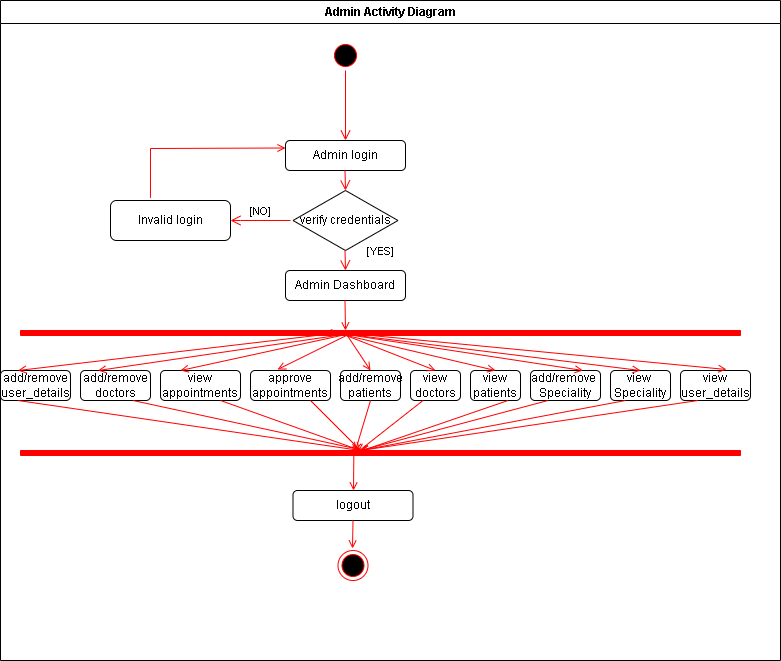

The diagram above was exported from draw.io. Its source (the exported page's mxGraphModel, read from the mxfile embedded in the PNG):
<mxGraphModel dx="2037" dy="394" grid="1" gridSize="10" guides="1" tooltips="1" connect="1" arrows="1" fold="1" page="1" pageScale="1" pageWidth="1169" pageHeight="826" background="none" math="0" shadow="0">
  <root>
    <mxCell id="0" />
    <mxCell id="1" parent="0" />
    <mxCell id="2" value="Admin Activity Diagram" style="swimlane;whiteSpace=wrap" parent="1" vertex="1">
      <mxGeometry x="-30" y="50" width="780" height="660" as="geometry" />
    </mxCell>
    <mxCell id="kPLR8zdl3A8PK_mR1lYa-62" value="view appointments" style="rounded=1;whiteSpace=wrap;html=1;" parent="2" vertex="1">
      <mxGeometry x="160" y="370" width="80" height="30" as="geometry" />
    </mxCell>
    <mxCell id="kPLR8zdl3A8PK_mR1lYa-63" value="" style="ellipse;shape=startState;fillColor=#000000;strokeColor=#ff0000;" parent="2" vertex="1">
      <mxGeometry x="330" y="40" width="30" height="30" as="geometry" />
    </mxCell>
    <mxCell id="kPLR8zdl3A8PK_mR1lYa-66" value="Admin login" style="rounded=1;whiteSpace=wrap;html=1;" parent="2" vertex="1">
      <mxGeometry x="285" y="140" width="120" height="30" as="geometry" />
    </mxCell>
    <mxCell id="kPLR8zdl3A8PK_mR1lYa-67" value="verify credentials" style="rhombus;whiteSpace=wrap;html=1;" parent="2" vertex="1">
      <mxGeometry x="292.5" y="190" width="105" height="60" as="geometry" />
    </mxCell>
    <mxCell id="kPLR8zdl3A8PK_mR1lYa-68" value="Admin Dashboard" style="rounded=1;whiteSpace=wrap;html=1;" parent="2" vertex="1">
      <mxGeometry x="285" y="270" width="120" height="30" as="geometry" />
    </mxCell>
    <mxCell id="kPLR8zdl3A8PK_mR1lYa-70" value="" style="edgeStyle=elbowEdgeStyle;elbow=horizontal;verticalAlign=bottom;endArrow=open;endSize=8;strokeColor=#FF0000;endFill=1;rounded=0" parent="2" source="kPLR8zdl3A8PK_mR1lYa-63" edge="1">
      <mxGeometry x="328.5" y="40" as="geometry">
        <mxPoint x="344.5" y="140" as="targetPoint" />
        <mxPoint x="344.5" y="119.96662954709575" as="sourcePoint" />
        <Array as="points" />
      </mxGeometry>
    </mxCell>
    <mxCell id="kPLR8zdl3A8PK_mR1lYa-71" value="" style="edgeStyle=elbowEdgeStyle;elbow=horizontal;verticalAlign=bottom;endArrow=open;endSize=8;strokeColor=#FF0000;endFill=1;rounded=0" parent="2" edge="1">
      <mxGeometry x="328.5" y="90.03" as="geometry">
        <mxPoint x="344.5" y="190.03" as="targetPoint" />
        <mxPoint x="344.5" y="169.99662954709575" as="sourcePoint" />
        <Array as="points" />
      </mxGeometry>
    </mxCell>
    <mxCell id="kPLR8zdl3A8PK_mR1lYa-72" value="[YES]" style="edgeStyle=elbowEdgeStyle;elbow=horizontal;verticalAlign=bottom;endArrow=open;endSize=8;strokeColor=#FF0000;endFill=1;rounded=0" parent="2" edge="1">
      <mxGeometry as="geometry">
        <mxPoint x="344.5" y="270.03" as="targetPoint" />
        <mxPoint x="344.5" y="249.99662954709572" as="sourcePoint" />
        <Array as="points" />
        <mxPoint x="36" as="offset" />
      </mxGeometry>
    </mxCell>
    <mxCell id="kPLR8zdl3A8PK_mR1lYa-76" value="" style="endArrow=open;strokeColor=#FF0000;endFill=1;rounded=0;" parent="2" edge="1">
      <mxGeometry relative="1" as="geometry">
        <mxPoint x="344.5" y="300" as="sourcePoint" />
        <mxPoint x="345" y="330" as="targetPoint" />
      </mxGeometry>
    </mxCell>
    <mxCell id="kPLR8zdl3A8PK_mR1lYa-77" value="" style="whiteSpace=wrap;strokeColor=#FF0000;fillColor=#FF0000;direction=north;" parent="2" vertex="1">
      <mxGeometry x="20" y="330" width="720" height="5" as="geometry" />
    </mxCell>
    <mxCell id="kPLR8zdl3A8PK_mR1lYa-82" value="view patients" style="rounded=1;whiteSpace=wrap;html=1;" parent="2" vertex="1">
      <mxGeometry x="470" y="370" width="50" height="30" as="geometry" />
    </mxCell>
    <mxCell id="kPLR8zdl3A8PK_mR1lYa-81" value="add/remove doctors" style="rounded=1;whiteSpace=wrap;html=1;" parent="2" vertex="1">
      <mxGeometry x="80" y="370" width="70" height="30" as="geometry" />
    </mxCell>
    <mxCell id="kPLR8zdl3A8PK_mR1lYa-80" value="view doctors" style="rounded=1;whiteSpace=wrap;html=1;" parent="2" vertex="1">
      <mxGeometry x="410" y="370" width="50" height="30" as="geometry" />
    </mxCell>
    <mxCell id="kPLR8zdl3A8PK_mR1lYa-79" value="add/remove patients" style="rounded=1;whiteSpace=wrap;html=1;" parent="2" vertex="1">
      <mxGeometry x="340" y="370" width="60" height="30" as="geometry" />
    </mxCell>
    <mxCell id="kPLR8zdl3A8PK_mR1lYa-86" value="approve appointments" style="rounded=1;whiteSpace=wrap;html=1;" parent="2" vertex="1">
      <mxGeometry x="250" y="370" width="80" height="30" as="geometry" />
    </mxCell>
    <mxCell id="kPLR8zdl3A8PK_mR1lYa-88" value="add/remove&amp;nbsp;&lt;br&gt;Speciality" style="rounded=1;whiteSpace=wrap;html=1;" parent="2" vertex="1">
      <mxGeometry x="530" y="370" width="70" height="30" as="geometry" />
    </mxCell>
    <mxCell id="kPLR8zdl3A8PK_mR1lYa-89" value="view&amp;nbsp;&lt;br&gt;Speciality" style="rounded=1;whiteSpace=wrap;html=1;" parent="2" vertex="1">
      <mxGeometry x="610" y="370" width="60" height="30" as="geometry" />
    </mxCell>
    <mxCell id="kPLR8zdl3A8PK_mR1lYa-90" value="view user_details" style="rounded=1;whiteSpace=wrap;html=1;" parent="2" vertex="1">
      <mxGeometry x="680" y="370" width="70" height="30" as="geometry" />
    </mxCell>
    <mxCell id="kPLR8zdl3A8PK_mR1lYa-91" value="add/remove user_details" style="rounded=1;whiteSpace=wrap;html=1;" parent="2" vertex="1">
      <mxGeometry y="370" width="70" height="30" as="geometry" />
    </mxCell>
    <mxCell id="kPLR8zdl3A8PK_mR1lYa-92" value="" style="endArrow=open;strokeColor=#FF0000;endFill=1;rounded=0;entryX=0.25;entryY=0;entryDx=0;entryDy=0;" parent="2" target="kPLR8zdl3A8PK_mR1lYa-91" edge="1">
      <mxGeometry relative="1" as="geometry">
        <mxPoint x="350" y="331" as="sourcePoint" />
        <mxPoint x="355" y="340" as="targetPoint" />
      </mxGeometry>
    </mxCell>
    <mxCell id="kPLR8zdl3A8PK_mR1lYa-93" value="" style="endArrow=open;strokeColor=#FF0000;endFill=1;rounded=0;entryX=0.25;entryY=0;entryDx=0;entryDy=0;" parent="2" target="kPLR8zdl3A8PK_mR1lYa-81" edge="1">
      <mxGeometry relative="1" as="geometry">
        <mxPoint x="350" y="333" as="sourcePoint" />
        <mxPoint x="27.5" y="380" as="targetPoint" />
      </mxGeometry>
    </mxCell>
    <mxCell id="kPLR8zdl3A8PK_mR1lYa-94" value="" style="endArrow=open;strokeColor=#FF0000;endFill=1;rounded=0;entryX=0.25;entryY=0;entryDx=0;entryDy=0;" parent="2" target="kPLR8zdl3A8PK_mR1lYa-62" edge="1">
      <mxGeometry relative="1" as="geometry">
        <mxPoint x="350" y="333" as="sourcePoint" />
        <mxPoint x="120" y="383" as="targetPoint" />
      </mxGeometry>
    </mxCell>
    <mxCell id="kPLR8zdl3A8PK_mR1lYa-96" value="" style="endArrow=open;strokeColor=#FF0000;endFill=1;rounded=0;entryX=0.338;entryY=-0.033;entryDx=0;entryDy=0;entryPerimeter=0;" parent="2" target="kPLR8zdl3A8PK_mR1lYa-86" edge="1">
      <mxGeometry relative="1" as="geometry">
        <mxPoint x="350" y="333" as="sourcePoint" />
        <mxPoint x="190" y="380" as="targetPoint" />
      </mxGeometry>
    </mxCell>
    <mxCell id="kPLR8zdl3A8PK_mR1lYa-97" value="" style="endArrow=open;strokeColor=#FF0000;endFill=1;rounded=0;entryX=0.5;entryY=0;entryDx=0;entryDy=0;exitX=0.2;exitY=0.453;exitDx=0;exitDy=0;exitPerimeter=0;" parent="2" source="kPLR8zdl3A8PK_mR1lYa-77" target="kPLR8zdl3A8PK_mR1lYa-79" edge="1">
      <mxGeometry relative="1" as="geometry">
        <mxPoint x="200" y="350" as="sourcePoint" />
        <mxPoint x="200" y="390" as="targetPoint" />
      </mxGeometry>
    </mxCell>
    <mxCell id="kPLR8zdl3A8PK_mR1lYa-98" value="" style="endArrow=open;strokeColor=#FF0000;endFill=1;rounded=0;entryX=0.5;entryY=0;entryDx=0;entryDy=0;exitX=1.2;exitY=0.431;exitDx=0;exitDy=0;exitPerimeter=0;" parent="2" source="kPLR8zdl3A8PK_mR1lYa-77" target="kPLR8zdl3A8PK_mR1lYa-80" edge="1">
      <mxGeometry relative="1" as="geometry">
        <mxPoint x="210" y="360" as="sourcePoint" />
        <mxPoint x="210" y="400" as="targetPoint" />
      </mxGeometry>
    </mxCell>
    <mxCell id="kPLR8zdl3A8PK_mR1lYa-99" value="" style="endArrow=open;strokeColor=#FF0000;endFill=1;rounded=0;entryX=0.5;entryY=0;entryDx=0;entryDy=0;exitX=0;exitY=0.453;exitDx=0;exitDy=0;exitPerimeter=0;" parent="2" source="kPLR8zdl3A8PK_mR1lYa-77" target="kPLR8zdl3A8PK_mR1lYa-82" edge="1">
      <mxGeometry relative="1" as="geometry">
        <mxPoint x="500" y="333" as="sourcePoint" />
        <mxPoint x="220" y="410" as="targetPoint" />
      </mxGeometry>
    </mxCell>
    <mxCell id="kPLR8zdl3A8PK_mR1lYa-100" value="" style="endArrow=open;strokeColor=#FF0000;endFill=1;rounded=0;entryX=0.75;entryY=0;entryDx=0;entryDy=0;" parent="2" target="kPLR8zdl3A8PK_mR1lYa-88" edge="1">
      <mxGeometry relative="1" as="geometry">
        <mxPoint x="340" y="333" as="sourcePoint" />
        <mxPoint x="505" y="380" as="targetPoint" />
      </mxGeometry>
    </mxCell>
    <mxCell id="kPLR8zdl3A8PK_mR1lYa-101" value="" style="endArrow=open;strokeColor=#FF0000;endFill=1;rounded=0;entryX=0.5;entryY=0;entryDx=0;entryDy=0;" parent="2" target="kPLR8zdl3A8PK_mR1lYa-89" edge="1">
      <mxGeometry relative="1" as="geometry">
        <mxPoint x="340" y="333" as="sourcePoint" />
        <mxPoint x="515" y="390" as="targetPoint" />
      </mxGeometry>
    </mxCell>
    <mxCell id="kPLR8zdl3A8PK_mR1lYa-102" value="" style="endArrow=open;strokeColor=#FF0000;endFill=1;rounded=0;entryX=0.657;entryY=-0.033;entryDx=0;entryDy=0;entryPerimeter=0;" parent="2" target="kPLR8zdl3A8PK_mR1lYa-90" edge="1">
      <mxGeometry relative="1" as="geometry">
        <mxPoint x="350" y="333" as="sourcePoint" />
        <mxPoint x="525" y="400" as="targetPoint" />
      </mxGeometry>
    </mxCell>
    <mxCell id="kPLR8zdl3A8PK_mR1lYa-103" value="" style="whiteSpace=wrap;strokeColor=#FF0000;fillColor=#FF0000;direction=north;" parent="2" vertex="1">
      <mxGeometry x="20" y="450" width="720" height="5" as="geometry" />
    </mxCell>
    <mxCell id="kPLR8zdl3A8PK_mR1lYa-105" value="" style="endArrow=open;strokeColor=#FF0000;endFill=1;rounded=0;exitX=0.25;exitY=1;exitDx=0;exitDy=0;" parent="2" source="kPLR8zdl3A8PK_mR1lYa-91" edge="1">
      <mxGeometry relative="1" as="geometry">
        <mxPoint x="20" y="390" as="sourcePoint" />
        <mxPoint x="360" y="450" as="targetPoint" />
      </mxGeometry>
    </mxCell>
    <mxCell id="kPLR8zdl3A8PK_mR1lYa-106" value="" style="endArrow=open;strokeColor=#FF0000;endFill=1;rounded=0;exitX=0.75;exitY=1;exitDx=0;exitDy=0;entryX=1.2;entryY=0.471;entryDx=0;entryDy=0;entryPerimeter=0;" parent="2" source="kPLR8zdl3A8PK_mR1lYa-81" target="kPLR8zdl3A8PK_mR1lYa-103" edge="1">
      <mxGeometry relative="1" as="geometry">
        <mxPoint x="27.5" y="410" as="sourcePoint" />
        <mxPoint x="370" y="460" as="targetPoint" />
      </mxGeometry>
    </mxCell>
    <mxCell id="kPLR8zdl3A8PK_mR1lYa-110" value="" style="endArrow=open;strokeColor=#FF0000;endFill=1;rounded=0;exitX=0.25;exitY=1;exitDx=0;exitDy=0;entryX=0.8;entryY=0.469;entryDx=0;entryDy=0;entryPerimeter=0;" parent="2" source="kPLR8zdl3A8PK_mR1lYa-80" target="kPLR8zdl3A8PK_mR1lYa-103" edge="1">
      <mxGeometry relative="1" as="geometry">
        <mxPoint x="67.5" y="450" as="sourcePoint" />
        <mxPoint x="410" y="500" as="targetPoint" />
      </mxGeometry>
    </mxCell>
    <mxCell id="kPLR8zdl3A8PK_mR1lYa-111" value="" style="endArrow=open;strokeColor=#FF0000;endFill=1;rounded=0;exitX=0.75;exitY=1;exitDx=0;exitDy=0;entryX=0.8;entryY=0.471;entryDx=0;entryDy=0;entryPerimeter=0;" parent="2" source="kPLR8zdl3A8PK_mR1lYa-82" target="kPLR8zdl3A8PK_mR1lYa-103" edge="1">
      <mxGeometry relative="1" as="geometry">
        <mxPoint x="77.5" y="460" as="sourcePoint" />
        <mxPoint x="420" y="510" as="targetPoint" />
      </mxGeometry>
    </mxCell>
    <mxCell id="kPLR8zdl3A8PK_mR1lYa-117" value="logout" style="rounded=1;whiteSpace=wrap;html=1;" parent="2" vertex="1">
      <mxGeometry x="292.5" y="490" width="120" height="30" as="geometry" />
    </mxCell>
    <mxCell id="kPLR8zdl3A8PK_mR1lYa-118" value="" style="endArrow=open;strokeColor=#FF0000;endFill=1;rounded=0;exitX=0.5;exitY=1;exitDx=0;exitDy=0;" parent="2" source="kPLR8zdl3A8PK_mR1lYa-117" edge="1">
      <mxGeometry relative="1" as="geometry">
        <mxPoint x="352" y="530" as="sourcePoint" />
        <mxPoint x="352" y="548" as="targetPoint" />
      </mxGeometry>
    </mxCell>
    <mxCell id="kPLR8zdl3A8PK_mR1lYa-119" value="" style="ellipse;shape=endState;fillColor=#000000;strokeColor=#ff0000" parent="2" vertex="1">
      <mxGeometry x="337.5" y="550" width="30" height="30" as="geometry" />
    </mxCell>
    <mxCell id="kPLR8zdl3A8PK_mR1lYa-120" value="Invalid login" style="rounded=1;whiteSpace=wrap;html=1;" parent="2" vertex="1">
      <mxGeometry x="110" y="200" width="120" height="40" as="geometry" />
    </mxCell>
    <mxCell id="kPLR8zdl3A8PK_mR1lYa-125" value="" style="endArrow=open;strokeColor=#FF0000;endFill=1;rounded=0;exitX=0.333;exitY=-0.067;exitDx=0;exitDy=0;exitPerimeter=0;entryX=0;entryY=0.25;entryDx=0;entryDy=0;" parent="2" source="kPLR8zdl3A8PK_mR1lYa-120" target="kPLR8zdl3A8PK_mR1lYa-66" edge="1">
      <mxGeometry relative="1" as="geometry">
        <mxPoint x="210" y="250" as="sourcePoint" />
        <mxPoint x="280" y="150" as="targetPoint" />
        <Array as="points">
          <mxPoint x="150" y="148" />
        </Array>
      </mxGeometry>
    </mxCell>
    <mxCell id="kPLR8zdl3A8PK_mR1lYa-128" value="[NO]" style="edgeStyle=elbowEdgeStyle;elbow=horizontal;verticalAlign=bottom;endArrow=open;endSize=8;strokeColor=#FF0000;endFill=1;rounded=0;entryX=1;entryY=0.5;entryDx=0;entryDy=0;" parent="2" target="kPLR8zdl3A8PK_mR1lYa-120" edge="1">
      <mxGeometry x="213.5" y="150" as="geometry">
        <mxPoint x="200" y="230" as="targetPoint" />
        <mxPoint x="290" y="220" as="sourcePoint" />
        <Array as="points">
          <mxPoint x="240" y="220" />
        </Array>
      </mxGeometry>
    </mxCell>
    <mxCell id="kPLR8zdl3A8PK_mR1lYa-107" value="" style="endArrow=open;strokeColor=#FF0000;endFill=1;rounded=0;exitX=0.75;exitY=1;exitDx=0;exitDy=0;" parent="1" source="kPLR8zdl3A8PK_mR1lYa-62" edge="1">
      <mxGeometry relative="1" as="geometry">
        <mxPoint x="7.5" y="470" as="sourcePoint" />
        <mxPoint x="330" y="500" as="targetPoint" />
      </mxGeometry>
    </mxCell>
    <mxCell id="kPLR8zdl3A8PK_mR1lYa-108" value="" style="endArrow=open;strokeColor=#FF0000;endFill=1;rounded=0;exitX=0.75;exitY=1;exitDx=0;exitDy=0;" parent="1" source="kPLR8zdl3A8PK_mR1lYa-86" edge="1">
      <mxGeometry relative="1" as="geometry">
        <mxPoint x="17.5" y="480" as="sourcePoint" />
        <mxPoint x="330" y="500" as="targetPoint" />
      </mxGeometry>
    </mxCell>
    <mxCell id="kPLR8zdl3A8PK_mR1lYa-109" value="" style="endArrow=open;strokeColor=#FF0000;endFill=1;rounded=0;exitX=0.5;exitY=1;exitDx=0;exitDy=0;" parent="1" source="kPLR8zdl3A8PK_mR1lYa-79" edge="1">
      <mxGeometry relative="1" as="geometry">
        <mxPoint x="27.5" y="490" as="sourcePoint" />
        <mxPoint x="325" y="500" as="targetPoint" />
      </mxGeometry>
    </mxCell>
    <mxCell id="kPLR8zdl3A8PK_mR1lYa-112" value="" style="endArrow=open;strokeColor=#FF0000;endFill=1;rounded=0;exitX=0.25;exitY=1;exitDx=0;exitDy=0;" parent="1" source="kPLR8zdl3A8PK_mR1lYa-88" edge="1">
      <mxGeometry relative="1" as="geometry">
        <mxPoint x="487.5" y="460" as="sourcePoint" />
        <mxPoint x="330" y="500" as="targetPoint" />
      </mxGeometry>
    </mxCell>
    <mxCell id="kPLR8zdl3A8PK_mR1lYa-113" value="" style="endArrow=open;strokeColor=#FF0000;endFill=1;rounded=0;exitX=0.25;exitY=1;exitDx=0;exitDy=0;" parent="1" source="kPLR8zdl3A8PK_mR1lYa-89" edge="1">
      <mxGeometry relative="1" as="geometry">
        <mxPoint x="527.5" y="460" as="sourcePoint" />
        <mxPoint x="330" y="500" as="targetPoint" />
      </mxGeometry>
    </mxCell>
    <mxCell id="kPLR8zdl3A8PK_mR1lYa-115" value="" style="endArrow=open;strokeColor=#FF0000;endFill=1;rounded=0;exitX=0.25;exitY=1;exitDx=0;exitDy=0;" parent="1" source="kPLR8zdl3A8PK_mR1lYa-90" edge="1">
      <mxGeometry relative="1" as="geometry">
        <mxPoint x="537.5" y="470" as="sourcePoint" />
        <mxPoint x="330" y="500" as="targetPoint" />
      </mxGeometry>
    </mxCell>
    <mxCell id="kPLR8zdl3A8PK_mR1lYa-116" value="" style="endArrow=open;strokeColor=#FF0000;endFill=1;rounded=0;exitX=0.6;exitY=0.463;exitDx=0;exitDy=0;exitPerimeter=0;" parent="1" source="kPLR8zdl3A8PK_mR1lYa-103" edge="1">
      <mxGeometry relative="1" as="geometry">
        <mxPoint x="350" y="460" as="sourcePoint" />
        <mxPoint x="323" y="540" as="targetPoint" />
      </mxGeometry>
    </mxCell>
  </root>
</mxGraphModel>